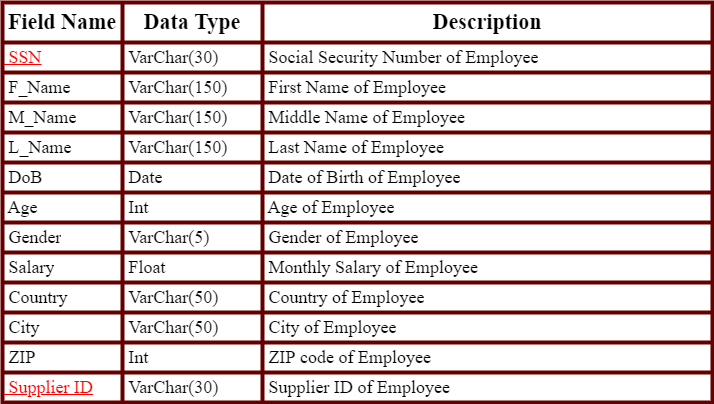

The diagram above was exported from draw.io. Its source (the exported page's mxGraphModel, read from the mxfile embedded in the PNG):
<mxGraphModel dx="1320" dy="597" grid="1" gridSize="10" guides="1" tooltips="1" connect="1" arrows="1" fold="1" page="1" pageScale="1" pageWidth="850" pageHeight="1100" math="0" shadow="0">
  <root>
    <mxCell id="0" />
    <mxCell id="1" parent="0" />
    <mxCell id="rjKxgshw5FK0N6UYHsIM-1" value="" style="shape=table;startSize=0;container=1;collapsible=0;childLayout=tableLayout;strokeWidth=4;strokeColor=#660000;" parent="1" vertex="1">
      <mxGeometry x="10" y="10" width="710" height="400" as="geometry" />
    </mxCell>
    <mxCell id="rjKxgshw5FK0N6UYHsIM-2" value="" style="shape=tableRow;horizontal=0;startSize=0;swimlaneHead=0;swimlaneBody=0;top=0;left=0;bottom=0;right=0;collapsible=0;dropTarget=0;fillColor=none;points=[[0,0.5],[1,0.5]];portConstraint=eastwest;strokeWidth=4;strokeColor=#660000;" parent="rjKxgshw5FK0N6UYHsIM-1" vertex="1">
      <mxGeometry width="710" height="40" as="geometry" />
    </mxCell>
    <mxCell id="rjKxgshw5FK0N6UYHsIM-3" value="&lt;font size=&quot;1&quot; style=&quot;&quot; face=&quot;Times New Roman&quot;&gt;&lt;b style=&quot;font-size: 22px;&quot;&gt;Field Name&lt;/b&gt;&lt;/font&gt;" style="shape=partialRectangle;html=1;whiteSpace=wrap;connectable=0;overflow=hidden;fillColor=none;top=0;left=0;bottom=0;right=0;pointerEvents=1;" parent="rjKxgshw5FK0N6UYHsIM-2" vertex="1">
      <mxGeometry width="120" height="40" as="geometry">
        <mxRectangle width="120" height="40" as="alternateBounds" />
      </mxGeometry>
    </mxCell>
    <mxCell id="rjKxgshw5FK0N6UYHsIM-4" value="&lt;font size=&quot;1&quot; face=&quot;Times New Roman&quot;&gt;&lt;b style=&quot;font-size: 22px;&quot;&gt;Data Type&lt;/b&gt;&lt;/font&gt;" style="shape=partialRectangle;html=1;whiteSpace=wrap;connectable=0;overflow=hidden;fillColor=none;top=0;left=0;bottom=0;right=0;pointerEvents=1;" parent="rjKxgshw5FK0N6UYHsIM-2" vertex="1">
      <mxGeometry x="120" width="140" height="40" as="geometry">
        <mxRectangle width="140" height="40" as="alternateBounds" />
      </mxGeometry>
    </mxCell>
    <mxCell id="rjKxgshw5FK0N6UYHsIM-5" value="&lt;font style=&quot;font-size: 22px;&quot; face=&quot;Times New Roman&quot;&gt;&lt;b&gt;Description&lt;/b&gt;&lt;/font&gt;" style="shape=partialRectangle;html=1;whiteSpace=wrap;connectable=0;overflow=hidden;fillColor=none;top=0;left=0;bottom=0;right=0;pointerEvents=1;" parent="rjKxgshw5FK0N6UYHsIM-2" vertex="1">
      <mxGeometry x="260" width="450" height="40" as="geometry">
        <mxRectangle width="450" height="40" as="alternateBounds" />
      </mxGeometry>
    </mxCell>
    <mxCell id="V1g0XaoTsvwjcKrLA7pd-45" style="shape=tableRow;horizontal=0;startSize=0;swimlaneHead=0;swimlaneBody=0;top=0;left=0;bottom=0;right=0;collapsible=0;dropTarget=0;fillColor=none;points=[[0,0.5],[1,0.5]];portConstraint=eastwest;" parent="rjKxgshw5FK0N6UYHsIM-1" vertex="1">
      <mxGeometry y="40" width="710" height="30" as="geometry" />
    </mxCell>
    <mxCell id="V1g0XaoTsvwjcKrLA7pd-46" value="&lt;font size=&quot;1&quot; style=&quot;&quot; face=&quot;Times New Roman&quot; color=&quot;#ff0000&quot;&gt;&lt;u style=&quot;font-size: 18px;&quot;&gt;&amp;nbsp;SSN&lt;/u&gt;&lt;/font&gt;" style="shape=partialRectangle;html=1;whiteSpace=wrap;connectable=0;overflow=hidden;fillColor=none;top=0;left=0;bottom=0;right=0;pointerEvents=1;align=left;" parent="V1g0XaoTsvwjcKrLA7pd-45" vertex="1">
      <mxGeometry width="120" height="30" as="geometry">
        <mxRectangle width="120" height="30" as="alternateBounds" />
      </mxGeometry>
    </mxCell>
    <mxCell id="V1g0XaoTsvwjcKrLA7pd-47" value="&lt;font style=&quot;font-size: 18px;&quot; face=&quot;Times New Roman&quot;&gt;&amp;nbsp;VarChar(30)&lt;/font&gt;" style="shape=partialRectangle;html=1;whiteSpace=wrap;connectable=0;overflow=hidden;fillColor=none;top=0;left=0;bottom=0;right=0;pointerEvents=1;align=left;" parent="V1g0XaoTsvwjcKrLA7pd-45" vertex="1">
      <mxGeometry x="120" width="140" height="30" as="geometry">
        <mxRectangle width="140" height="30" as="alternateBounds" />
      </mxGeometry>
    </mxCell>
    <mxCell id="V1g0XaoTsvwjcKrLA7pd-48" value="&lt;font style=&quot;font-size: 18px;&quot; face=&quot;Times New Roman&quot;&gt;&amp;nbsp;Social Security Number of Employee&lt;/font&gt;" style="shape=partialRectangle;html=1;whiteSpace=wrap;connectable=0;overflow=hidden;fillColor=none;top=0;left=0;bottom=0;right=0;pointerEvents=1;align=left;" parent="V1g0XaoTsvwjcKrLA7pd-45" vertex="1">
      <mxGeometry x="260" width="450" height="30" as="geometry">
        <mxRectangle width="450" height="30" as="alternateBounds" />
      </mxGeometry>
    </mxCell>
    <mxCell id="V1g0XaoTsvwjcKrLA7pd-41" style="shape=tableRow;horizontal=0;startSize=0;swimlaneHead=0;swimlaneBody=0;top=0;left=0;bottom=0;right=0;collapsible=0;dropTarget=0;fillColor=none;points=[[0,0.5],[1,0.5]];portConstraint=eastwest;" parent="rjKxgshw5FK0N6UYHsIM-1" vertex="1">
      <mxGeometry y="70" width="710" height="30" as="geometry" />
    </mxCell>
    <mxCell id="V1g0XaoTsvwjcKrLA7pd-42" value="&lt;span style=&quot;font-family: &amp;quot;Times New Roman&amp;quot;;&quot;&gt;&lt;font style=&quot;font-size: 18px;&quot;&gt;&amp;nbsp;F_Name&lt;/font&gt;&lt;/span&gt;" style="shape=partialRectangle;html=1;whiteSpace=wrap;connectable=0;overflow=hidden;fillColor=none;top=0;left=0;bottom=0;right=0;pointerEvents=1;align=left;" parent="V1g0XaoTsvwjcKrLA7pd-41" vertex="1">
      <mxGeometry width="120" height="30" as="geometry">
        <mxRectangle width="120" height="30" as="alternateBounds" />
      </mxGeometry>
    </mxCell>
    <mxCell id="V1g0XaoTsvwjcKrLA7pd-43" value="&lt;span style=&quot;font-family: &amp;quot;Times New Roman&amp;quot;; font-size: 18px;&quot;&gt;&amp;nbsp;VarChar(150)&lt;/span&gt;" style="shape=partialRectangle;html=1;whiteSpace=wrap;connectable=0;overflow=hidden;fillColor=none;top=0;left=0;bottom=0;right=0;pointerEvents=1;align=left;" parent="V1g0XaoTsvwjcKrLA7pd-41" vertex="1">
      <mxGeometry x="120" width="140" height="30" as="geometry">
        <mxRectangle width="140" height="30" as="alternateBounds" />
      </mxGeometry>
    </mxCell>
    <mxCell id="V1g0XaoTsvwjcKrLA7pd-44" value="&lt;font face=&quot;Times New Roman&quot; style=&quot;font-size: 18px;&quot;&gt;&amp;nbsp;First Name of Employee&lt;/font&gt;" style="shape=partialRectangle;html=1;whiteSpace=wrap;connectable=0;overflow=hidden;fillColor=none;top=0;left=0;bottom=0;right=0;pointerEvents=1;align=left;" parent="V1g0XaoTsvwjcKrLA7pd-41" vertex="1">
      <mxGeometry x="260" width="450" height="30" as="geometry">
        <mxRectangle width="450" height="30" as="alternateBounds" />
      </mxGeometry>
    </mxCell>
    <mxCell id="V1g0XaoTsvwjcKrLA7pd-37" style="shape=tableRow;horizontal=0;startSize=0;swimlaneHead=0;swimlaneBody=0;top=0;left=0;bottom=0;right=0;collapsible=0;dropTarget=0;fillColor=none;points=[[0,0.5],[1,0.5]];portConstraint=eastwest;" parent="rjKxgshw5FK0N6UYHsIM-1" vertex="1">
      <mxGeometry y="100" width="710" height="30" as="geometry" />
    </mxCell>
    <mxCell id="V1g0XaoTsvwjcKrLA7pd-38" value="&lt;span style=&quot;font-family: &amp;quot;Times New Roman&amp;quot;;&quot;&gt;&lt;font style=&quot;font-size: 18px;&quot;&gt;&amp;nbsp;M_Name&lt;/font&gt;&lt;/span&gt;" style="shape=partialRectangle;html=1;whiteSpace=wrap;connectable=0;overflow=hidden;fillColor=none;top=0;left=0;bottom=0;right=0;pointerEvents=1;align=left;" parent="V1g0XaoTsvwjcKrLA7pd-37" vertex="1">
      <mxGeometry width="120" height="30" as="geometry">
        <mxRectangle width="120" height="30" as="alternateBounds" />
      </mxGeometry>
    </mxCell>
    <mxCell id="V1g0XaoTsvwjcKrLA7pd-39" value="&lt;span style=&quot;font-family: &amp;quot;Times New Roman&amp;quot;; font-size: 18px;&quot;&gt;&amp;nbsp;VarChar(150)&lt;/span&gt;" style="shape=partialRectangle;html=1;whiteSpace=wrap;connectable=0;overflow=hidden;fillColor=none;top=0;left=0;bottom=0;right=0;pointerEvents=1;align=left;" parent="V1g0XaoTsvwjcKrLA7pd-37" vertex="1">
      <mxGeometry x="120" width="140" height="30" as="geometry">
        <mxRectangle width="140" height="30" as="alternateBounds" />
      </mxGeometry>
    </mxCell>
    <mxCell id="V1g0XaoTsvwjcKrLA7pd-40" value="&lt;span style=&quot;font-family: &amp;quot;Times New Roman&amp;quot;; font-size: 18px;&quot;&gt;&amp;nbsp;Middle Name of Employee&lt;/span&gt;" style="shape=partialRectangle;html=1;whiteSpace=wrap;connectable=0;overflow=hidden;fillColor=none;top=0;left=0;bottom=0;right=0;pointerEvents=1;align=left;" parent="V1g0XaoTsvwjcKrLA7pd-37" vertex="1">
      <mxGeometry x="260" width="450" height="30" as="geometry">
        <mxRectangle width="450" height="30" as="alternateBounds" />
      </mxGeometry>
    </mxCell>
    <mxCell id="V1g0XaoTsvwjcKrLA7pd-33" style="shape=tableRow;horizontal=0;startSize=0;swimlaneHead=0;swimlaneBody=0;top=0;left=0;bottom=0;right=0;collapsible=0;dropTarget=0;fillColor=none;points=[[0,0.5],[1,0.5]];portConstraint=eastwest;" parent="rjKxgshw5FK0N6UYHsIM-1" vertex="1">
      <mxGeometry y="130" width="710" height="30" as="geometry" />
    </mxCell>
    <mxCell id="V1g0XaoTsvwjcKrLA7pd-34" value="&lt;span style=&quot;font-family: &amp;quot;Times New Roman&amp;quot;;&quot;&gt;&lt;font style=&quot;font-size: 18px;&quot;&gt;&amp;nbsp;L_Name&lt;/font&gt;&lt;/span&gt;" style="shape=partialRectangle;html=1;whiteSpace=wrap;connectable=0;overflow=hidden;fillColor=none;top=0;left=0;bottom=0;right=0;pointerEvents=1;align=left;" parent="V1g0XaoTsvwjcKrLA7pd-33" vertex="1">
      <mxGeometry width="120" height="30" as="geometry">
        <mxRectangle width="120" height="30" as="alternateBounds" />
      </mxGeometry>
    </mxCell>
    <mxCell id="V1g0XaoTsvwjcKrLA7pd-35" value="&lt;span style=&quot;font-family: &amp;quot;Times New Roman&amp;quot;; font-size: 18px;&quot;&gt;&amp;nbsp;VarChar(150)&lt;/span&gt;" style="shape=partialRectangle;html=1;whiteSpace=wrap;connectable=0;overflow=hidden;fillColor=none;top=0;left=0;bottom=0;right=0;pointerEvents=1;align=left;" parent="V1g0XaoTsvwjcKrLA7pd-33" vertex="1">
      <mxGeometry x="120" width="140" height="30" as="geometry">
        <mxRectangle width="140" height="30" as="alternateBounds" />
      </mxGeometry>
    </mxCell>
    <mxCell id="V1g0XaoTsvwjcKrLA7pd-36" value="&lt;span style=&quot;font-family: &amp;quot;Times New Roman&amp;quot;; font-size: 18px;&quot;&gt;&amp;nbsp;Last Name of Employee&lt;/span&gt;" style="shape=partialRectangle;html=1;whiteSpace=wrap;connectable=0;overflow=hidden;fillColor=none;top=0;left=0;bottom=0;right=0;pointerEvents=1;align=left;" parent="V1g0XaoTsvwjcKrLA7pd-33" vertex="1">
      <mxGeometry x="260" width="450" height="30" as="geometry">
        <mxRectangle width="450" height="30" as="alternateBounds" />
      </mxGeometry>
    </mxCell>
    <mxCell id="V1g0XaoTsvwjcKrLA7pd-29" style="shape=tableRow;horizontal=0;startSize=0;swimlaneHead=0;swimlaneBody=0;top=0;left=0;bottom=0;right=0;collapsible=0;dropTarget=0;fillColor=none;points=[[0,0.5],[1,0.5]];portConstraint=eastwest;" parent="rjKxgshw5FK0N6UYHsIM-1" vertex="1">
      <mxGeometry y="160" width="710" height="30" as="geometry" />
    </mxCell>
    <mxCell id="V1g0XaoTsvwjcKrLA7pd-30" value="&lt;span style=&quot;font-family: &amp;quot;Times New Roman&amp;quot;;&quot;&gt;&lt;font style=&quot;font-size: 18px;&quot;&gt;&amp;nbsp;DoB&lt;/font&gt;&lt;/span&gt;" style="shape=partialRectangle;html=1;whiteSpace=wrap;connectable=0;overflow=hidden;fillColor=none;top=0;left=0;bottom=0;right=0;pointerEvents=1;align=left;" parent="V1g0XaoTsvwjcKrLA7pd-29" vertex="1">
      <mxGeometry width="120" height="30" as="geometry">
        <mxRectangle width="120" height="30" as="alternateBounds" />
      </mxGeometry>
    </mxCell>
    <mxCell id="V1g0XaoTsvwjcKrLA7pd-31" value="&lt;font face=&quot;Times New Roman&quot; style=&quot;font-size: 18px;&quot;&gt;&amp;nbsp;Date&lt;/font&gt;" style="shape=partialRectangle;html=1;whiteSpace=wrap;connectable=0;overflow=hidden;fillColor=none;top=0;left=0;bottom=0;right=0;pointerEvents=1;align=left;" parent="V1g0XaoTsvwjcKrLA7pd-29" vertex="1">
      <mxGeometry x="120" width="140" height="30" as="geometry">
        <mxRectangle width="140" height="30" as="alternateBounds" />
      </mxGeometry>
    </mxCell>
    <mxCell id="V1g0XaoTsvwjcKrLA7pd-32" value="&lt;font face=&quot;Times New Roman&quot; style=&quot;font-size: 18px;&quot;&gt;&amp;nbsp;Date of Birth of Employee&lt;/font&gt;" style="shape=partialRectangle;html=1;whiteSpace=wrap;connectable=0;overflow=hidden;fillColor=none;top=0;left=0;bottom=0;right=0;pointerEvents=1;align=left;" parent="V1g0XaoTsvwjcKrLA7pd-29" vertex="1">
      <mxGeometry x="260" width="450" height="30" as="geometry">
        <mxRectangle width="450" height="30" as="alternateBounds" />
      </mxGeometry>
    </mxCell>
    <mxCell id="V1g0XaoTsvwjcKrLA7pd-25" style="shape=tableRow;horizontal=0;startSize=0;swimlaneHead=0;swimlaneBody=0;top=0;left=0;bottom=0;right=0;collapsible=0;dropTarget=0;fillColor=none;points=[[0,0.5],[1,0.5]];portConstraint=eastwest;" parent="rjKxgshw5FK0N6UYHsIM-1" vertex="1">
      <mxGeometry y="190" width="710" height="30" as="geometry" />
    </mxCell>
    <mxCell id="V1g0XaoTsvwjcKrLA7pd-26" value="&lt;span style=&quot;font-family: &amp;quot;Times New Roman&amp;quot;;&quot;&gt;&lt;font style=&quot;font-size: 18px;&quot;&gt;&amp;nbsp;Age&lt;/font&gt;&lt;/span&gt;" style="shape=partialRectangle;html=1;whiteSpace=wrap;connectable=0;overflow=hidden;fillColor=none;top=0;left=0;bottom=0;right=0;pointerEvents=1;align=left;" parent="V1g0XaoTsvwjcKrLA7pd-25" vertex="1">
      <mxGeometry width="120" height="30" as="geometry">
        <mxRectangle width="120" height="30" as="alternateBounds" />
      </mxGeometry>
    </mxCell>
    <mxCell id="V1g0XaoTsvwjcKrLA7pd-27" value="&lt;font face=&quot;Times New Roman&quot; style=&quot;font-size: 18px;&quot;&gt;&amp;nbsp;Int&lt;/font&gt;" style="shape=partialRectangle;html=1;whiteSpace=wrap;connectable=0;overflow=hidden;fillColor=none;top=0;left=0;bottom=0;right=0;pointerEvents=1;align=left;" parent="V1g0XaoTsvwjcKrLA7pd-25" vertex="1">
      <mxGeometry x="120" width="140" height="30" as="geometry">
        <mxRectangle width="140" height="30" as="alternateBounds" />
      </mxGeometry>
    </mxCell>
    <mxCell id="V1g0XaoTsvwjcKrLA7pd-28" value="&lt;span style=&quot;font-family: &amp;quot;Times New Roman&amp;quot;; font-size: 18px;&quot;&gt;&amp;nbsp;Age of Employee&lt;/span&gt;" style="shape=partialRectangle;html=1;whiteSpace=wrap;connectable=0;overflow=hidden;fillColor=none;top=0;left=0;bottom=0;right=0;pointerEvents=1;align=left;" parent="V1g0XaoTsvwjcKrLA7pd-25" vertex="1">
      <mxGeometry x="260" width="450" height="30" as="geometry">
        <mxRectangle width="450" height="30" as="alternateBounds" />
      </mxGeometry>
    </mxCell>
    <mxCell id="V1g0XaoTsvwjcKrLA7pd-21" style="shape=tableRow;horizontal=0;startSize=0;swimlaneHead=0;swimlaneBody=0;top=0;left=0;bottom=0;right=0;collapsible=0;dropTarget=0;fillColor=none;points=[[0,0.5],[1,0.5]];portConstraint=eastwest;" parent="rjKxgshw5FK0N6UYHsIM-1" vertex="1">
      <mxGeometry y="220" width="710" height="30" as="geometry" />
    </mxCell>
    <mxCell id="V1g0XaoTsvwjcKrLA7pd-22" value="&lt;span style=&quot;font-family: &amp;quot;Times New Roman&amp;quot;;&quot;&gt;&lt;font style=&quot;font-size: 18px;&quot;&gt;&amp;nbsp;Gender&lt;/font&gt;&lt;/span&gt;" style="shape=partialRectangle;html=1;whiteSpace=wrap;connectable=0;overflow=hidden;fillColor=none;top=0;left=0;bottom=0;right=0;pointerEvents=1;align=left;" parent="V1g0XaoTsvwjcKrLA7pd-21" vertex="1">
      <mxGeometry width="120" height="30" as="geometry">
        <mxRectangle width="120" height="30" as="alternateBounds" />
      </mxGeometry>
    </mxCell>
    <mxCell id="V1g0XaoTsvwjcKrLA7pd-23" value="&lt;span style=&quot;font-family: &amp;quot;Times New Roman&amp;quot;; font-size: 18px;&quot;&gt;&amp;nbsp;VarChar(5)&lt;/span&gt;" style="shape=partialRectangle;html=1;whiteSpace=wrap;connectable=0;overflow=hidden;fillColor=none;top=0;left=0;bottom=0;right=0;pointerEvents=1;align=left;" parent="V1g0XaoTsvwjcKrLA7pd-21" vertex="1">
      <mxGeometry x="120" width="140" height="30" as="geometry">
        <mxRectangle width="140" height="30" as="alternateBounds" />
      </mxGeometry>
    </mxCell>
    <mxCell id="V1g0XaoTsvwjcKrLA7pd-24" value="&lt;span style=&quot;font-family: &amp;quot;Times New Roman&amp;quot;; font-size: 18px;&quot;&gt;&amp;nbsp;Gender of Employee&lt;/span&gt;" style="shape=partialRectangle;html=1;whiteSpace=wrap;connectable=0;overflow=hidden;fillColor=none;top=0;left=0;bottom=0;right=0;pointerEvents=1;align=left;" parent="V1g0XaoTsvwjcKrLA7pd-21" vertex="1">
      <mxGeometry x="260" width="450" height="30" as="geometry">
        <mxRectangle width="450" height="30" as="alternateBounds" />
      </mxGeometry>
    </mxCell>
    <mxCell id="V1g0XaoTsvwjcKrLA7pd-17" style="shape=tableRow;horizontal=0;startSize=0;swimlaneHead=0;swimlaneBody=0;top=0;left=0;bottom=0;right=0;collapsible=0;dropTarget=0;fillColor=none;points=[[0,0.5],[1,0.5]];portConstraint=eastwest;" parent="rjKxgshw5FK0N6UYHsIM-1" vertex="1">
      <mxGeometry y="250" width="710" height="30" as="geometry" />
    </mxCell>
    <mxCell id="V1g0XaoTsvwjcKrLA7pd-18" value="&lt;span style=&quot;font-family: &amp;quot;Times New Roman&amp;quot;;&quot;&gt;&lt;font style=&quot;font-size: 18px;&quot;&gt;&amp;nbsp;Salary&lt;/font&gt;&lt;/span&gt;" style="shape=partialRectangle;html=1;whiteSpace=wrap;connectable=0;overflow=hidden;fillColor=none;top=0;left=0;bottom=0;right=0;pointerEvents=1;align=left;" parent="V1g0XaoTsvwjcKrLA7pd-17" vertex="1">
      <mxGeometry width="120" height="30" as="geometry">
        <mxRectangle width="120" height="30" as="alternateBounds" />
      </mxGeometry>
    </mxCell>
    <mxCell id="V1g0XaoTsvwjcKrLA7pd-19" value="&lt;font face=&quot;Times New Roman&quot; style=&quot;font-size: 18px;&quot;&gt;&amp;nbsp;Float&lt;/font&gt;" style="shape=partialRectangle;html=1;whiteSpace=wrap;connectable=0;overflow=hidden;fillColor=none;top=0;left=0;bottom=0;right=0;pointerEvents=1;align=left;" parent="V1g0XaoTsvwjcKrLA7pd-17" vertex="1">
      <mxGeometry x="120" width="140" height="30" as="geometry">
        <mxRectangle width="140" height="30" as="alternateBounds" />
      </mxGeometry>
    </mxCell>
    <mxCell id="V1g0XaoTsvwjcKrLA7pd-20" value="&lt;span style=&quot;font-family: &amp;quot;Times New Roman&amp;quot;; font-size: 18px;&quot;&gt;&amp;nbsp;Monthly Salary of Employee&lt;/span&gt;" style="shape=partialRectangle;html=1;whiteSpace=wrap;connectable=0;overflow=hidden;fillColor=none;top=0;left=0;bottom=0;right=0;pointerEvents=1;align=left;" parent="V1g0XaoTsvwjcKrLA7pd-17" vertex="1">
      <mxGeometry x="260" width="450" height="30" as="geometry">
        <mxRectangle width="450" height="30" as="alternateBounds" />
      </mxGeometry>
    </mxCell>
    <mxCell id="V1g0XaoTsvwjcKrLA7pd-13" style="shape=tableRow;horizontal=0;startSize=0;swimlaneHead=0;swimlaneBody=0;top=0;left=0;bottom=0;right=0;collapsible=0;dropTarget=0;fillColor=none;points=[[0,0.5],[1,0.5]];portConstraint=eastwest;" parent="rjKxgshw5FK0N6UYHsIM-1" vertex="1">
      <mxGeometry y="280" width="710" height="30" as="geometry" />
    </mxCell>
    <mxCell id="V1g0XaoTsvwjcKrLA7pd-14" value="&lt;span style=&quot;font-family: &amp;quot;Times New Roman&amp;quot;;&quot;&gt;&lt;font style=&quot;font-size: 18px;&quot;&gt;&amp;nbsp;Country&lt;/font&gt;&lt;/span&gt;" style="shape=partialRectangle;html=1;whiteSpace=wrap;connectable=0;overflow=hidden;fillColor=none;top=0;left=0;bottom=0;right=0;pointerEvents=1;align=left;" parent="V1g0XaoTsvwjcKrLA7pd-13" vertex="1">
      <mxGeometry width="120" height="30" as="geometry">
        <mxRectangle width="120" height="30" as="alternateBounds" />
      </mxGeometry>
    </mxCell>
    <mxCell id="V1g0XaoTsvwjcKrLA7pd-15" value="&lt;span style=&quot;font-family: &amp;quot;Times New Roman&amp;quot;; font-size: 18px;&quot;&gt;&amp;nbsp;VarChar(50)&lt;/span&gt;" style="shape=partialRectangle;html=1;whiteSpace=wrap;connectable=0;overflow=hidden;fillColor=none;top=0;left=0;bottom=0;right=0;pointerEvents=1;align=left;" parent="V1g0XaoTsvwjcKrLA7pd-13" vertex="1">
      <mxGeometry x="120" width="140" height="30" as="geometry">
        <mxRectangle width="140" height="30" as="alternateBounds" />
      </mxGeometry>
    </mxCell>
    <mxCell id="V1g0XaoTsvwjcKrLA7pd-16" value="&lt;span style=&quot;font-family: &amp;quot;Times New Roman&amp;quot;; font-size: 18px;&quot;&gt;&amp;nbsp;Country of Employee&lt;/span&gt;" style="shape=partialRectangle;html=1;whiteSpace=wrap;connectable=0;overflow=hidden;fillColor=none;top=0;left=0;bottom=0;right=0;pointerEvents=1;align=left;" parent="V1g0XaoTsvwjcKrLA7pd-13" vertex="1">
      <mxGeometry x="260" width="450" height="30" as="geometry">
        <mxRectangle width="450" height="30" as="alternateBounds" />
      </mxGeometry>
    </mxCell>
    <mxCell id="V1g0XaoTsvwjcKrLA7pd-9" style="shape=tableRow;horizontal=0;startSize=0;swimlaneHead=0;swimlaneBody=0;top=0;left=0;bottom=0;right=0;collapsible=0;dropTarget=0;fillColor=none;points=[[0,0.5],[1,0.5]];portConstraint=eastwest;" parent="rjKxgshw5FK0N6UYHsIM-1" vertex="1">
      <mxGeometry y="310" width="710" height="30" as="geometry" />
    </mxCell>
    <mxCell id="V1g0XaoTsvwjcKrLA7pd-10" value="&lt;span style=&quot;font-family: &amp;quot;Times New Roman&amp;quot;;&quot;&gt;&lt;font style=&quot;font-size: 18px;&quot;&gt;&amp;nbsp;City&lt;/font&gt;&lt;/span&gt;" style="shape=partialRectangle;html=1;whiteSpace=wrap;connectable=0;overflow=hidden;fillColor=none;top=0;left=0;bottom=0;right=0;pointerEvents=1;align=left;" parent="V1g0XaoTsvwjcKrLA7pd-9" vertex="1">
      <mxGeometry width="120" height="30" as="geometry">
        <mxRectangle width="120" height="30" as="alternateBounds" />
      </mxGeometry>
    </mxCell>
    <mxCell id="V1g0XaoTsvwjcKrLA7pd-11" value="&lt;span style=&quot;font-family: &amp;quot;Times New Roman&amp;quot;; font-size: 18px;&quot;&gt;&amp;nbsp;VarChar(50)&lt;/span&gt;" style="shape=partialRectangle;html=1;whiteSpace=wrap;connectable=0;overflow=hidden;fillColor=none;top=0;left=0;bottom=0;right=0;pointerEvents=1;align=left;" parent="V1g0XaoTsvwjcKrLA7pd-9" vertex="1">
      <mxGeometry x="120" width="140" height="30" as="geometry">
        <mxRectangle width="140" height="30" as="alternateBounds" />
      </mxGeometry>
    </mxCell>
    <mxCell id="V1g0XaoTsvwjcKrLA7pd-12" value="&lt;span style=&quot;font-family: &amp;quot;Times New Roman&amp;quot;; font-size: 18px;&quot;&gt;&amp;nbsp;City of Employee&lt;/span&gt;" style="shape=partialRectangle;html=1;whiteSpace=wrap;connectable=0;overflow=hidden;fillColor=none;top=0;left=0;bottom=0;right=0;pointerEvents=1;align=left;" parent="V1g0XaoTsvwjcKrLA7pd-9" vertex="1">
      <mxGeometry x="260" width="450" height="30" as="geometry">
        <mxRectangle width="450" height="30" as="alternateBounds" />
      </mxGeometry>
    </mxCell>
    <mxCell id="V1g0XaoTsvwjcKrLA7pd-5" style="shape=tableRow;horizontal=0;startSize=0;swimlaneHead=0;swimlaneBody=0;top=0;left=0;bottom=0;right=0;collapsible=0;dropTarget=0;fillColor=none;points=[[0,0.5],[1,0.5]];portConstraint=eastwest;" parent="rjKxgshw5FK0N6UYHsIM-1" vertex="1">
      <mxGeometry y="340" width="710" height="30" as="geometry" />
    </mxCell>
    <mxCell id="V1g0XaoTsvwjcKrLA7pd-6" value="&lt;span style=&quot;font-family: &amp;quot;Times New Roman&amp;quot;;&quot;&gt;&lt;font style=&quot;font-size: 18px;&quot;&gt;&amp;nbsp;ZIP&lt;/font&gt;&lt;/span&gt;" style="shape=partialRectangle;html=1;whiteSpace=wrap;connectable=0;overflow=hidden;fillColor=none;top=0;left=0;bottom=0;right=0;pointerEvents=1;align=left;" parent="V1g0XaoTsvwjcKrLA7pd-5" vertex="1">
      <mxGeometry width="120" height="30" as="geometry">
        <mxRectangle width="120" height="30" as="alternateBounds" />
      </mxGeometry>
    </mxCell>
    <mxCell id="V1g0XaoTsvwjcKrLA7pd-7" value="&lt;span style=&quot;font-family: &amp;quot;Times New Roman&amp;quot;; font-size: 18px;&quot;&gt;&amp;nbsp;Int&lt;/span&gt;" style="shape=partialRectangle;html=1;whiteSpace=wrap;connectable=0;overflow=hidden;fillColor=none;top=0;left=0;bottom=0;right=0;pointerEvents=1;align=left;" parent="V1g0XaoTsvwjcKrLA7pd-5" vertex="1">
      <mxGeometry x="120" width="140" height="30" as="geometry">
        <mxRectangle width="140" height="30" as="alternateBounds" />
      </mxGeometry>
    </mxCell>
    <mxCell id="V1g0XaoTsvwjcKrLA7pd-8" value="&lt;span style=&quot;font-family: &amp;quot;Times New Roman&amp;quot;; font-size: 18px;&quot;&gt;&amp;nbsp;ZIP code of Employee&lt;/span&gt;" style="shape=partialRectangle;html=1;whiteSpace=wrap;connectable=0;overflow=hidden;fillColor=none;top=0;left=0;bottom=0;right=0;pointerEvents=1;align=left;" parent="V1g0XaoTsvwjcKrLA7pd-5" vertex="1">
      <mxGeometry x="260" width="450" height="30" as="geometry">
        <mxRectangle width="450" height="30" as="alternateBounds" />
      </mxGeometry>
    </mxCell>
    <mxCell id="V1g0XaoTsvwjcKrLA7pd-1" style="shape=tableRow;horizontal=0;startSize=0;swimlaneHead=0;swimlaneBody=0;top=0;left=0;bottom=0;right=0;collapsible=0;dropTarget=0;fillColor=none;points=[[0,0.5],[1,0.5]];portConstraint=eastwest;" parent="rjKxgshw5FK0N6UYHsIM-1" vertex="1">
      <mxGeometry y="370" width="710" height="30" as="geometry" />
    </mxCell>
    <mxCell id="V1g0XaoTsvwjcKrLA7pd-2" value="&lt;span style=&quot;color: rgb(255, 0, 0); font-family: &amp;quot;Times New Roman&amp;quot;;&quot;&gt;&lt;u style=&quot;&quot;&gt;&lt;font style=&quot;font-size: 18px;&quot;&gt;&amp;nbsp;Supplier ID&lt;/font&gt;&lt;/u&gt;&lt;/span&gt;" style="shape=partialRectangle;html=1;whiteSpace=wrap;connectable=0;overflow=hidden;fillColor=none;top=0;left=0;bottom=0;right=0;pointerEvents=1;align=left;" parent="V1g0XaoTsvwjcKrLA7pd-1" vertex="1">
      <mxGeometry width="120" height="30" as="geometry">
        <mxRectangle width="120" height="30" as="alternateBounds" />
      </mxGeometry>
    </mxCell>
    <mxCell id="V1g0XaoTsvwjcKrLA7pd-3" value="&lt;span style=&quot;font-family: &amp;quot;Times New Roman&amp;quot;; font-size: 18px;&quot;&gt;&amp;nbsp;VarChar(30)&lt;/span&gt;" style="shape=partialRectangle;html=1;whiteSpace=wrap;connectable=0;overflow=hidden;fillColor=none;top=0;left=0;bottom=0;right=0;pointerEvents=1;align=left;" parent="V1g0XaoTsvwjcKrLA7pd-1" vertex="1">
      <mxGeometry x="120" width="140" height="30" as="geometry">
        <mxRectangle width="140" height="30" as="alternateBounds" />
      </mxGeometry>
    </mxCell>
    <mxCell id="V1g0XaoTsvwjcKrLA7pd-4" value="&lt;span style=&quot;font-family: &amp;quot;Times New Roman&amp;quot;; font-size: 18px;&quot;&gt;&amp;nbsp;Supplier ID of Employee&lt;/span&gt;" style="shape=partialRectangle;html=1;whiteSpace=wrap;connectable=0;overflow=hidden;fillColor=none;top=0;left=0;bottom=0;right=0;pointerEvents=1;align=left;" parent="V1g0XaoTsvwjcKrLA7pd-1" vertex="1">
      <mxGeometry x="260" width="450" height="30" as="geometry">
        <mxRectangle width="450" height="30" as="alternateBounds" />
      </mxGeometry>
    </mxCell>
  </root>
</mxGraphModel>